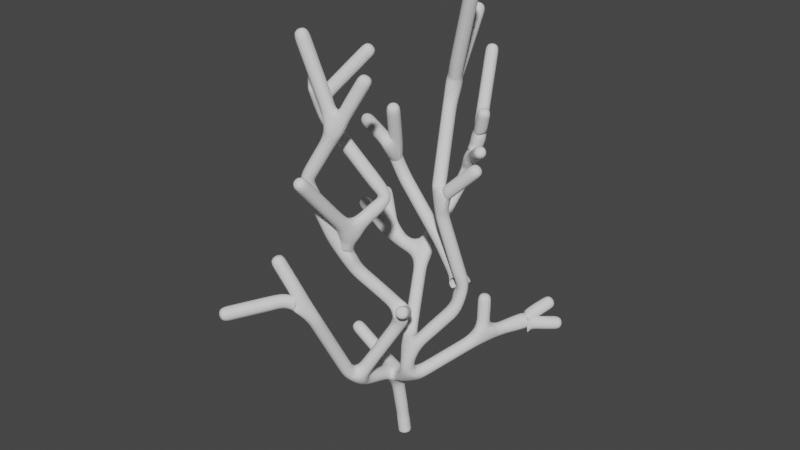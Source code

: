 # Source: Bush.blend  (saved by Blender 3.4.6; exported with 4.5.12 LTS)
import bpy
from mathutils import Matrix  # noqa: F401  (used for matrix-valued properties, if any)

bpy.ops.wm.read_factory_settings(use_empty=True)
scene = bpy.context.scene
scene.name = 'Scene'

# ---- collections
col_collection = bpy.data.collections.new('Collection'); scene.collection.children.link(col_collection)

# ---- world
world_world = bpy.data.worlds.new('World'); scene.world = world_world
world_world.use_nodes = True; world_world.node_tree.nodes.clear()
_N = world_world.node_tree.nodes; _L = world_world.node_tree.links
n0 = _N.new('ShaderNodeOutputWorld'); n0.name = 'World Output'; n0.location = (300, 300)
n1 = _N.new('ShaderNodeBackground'); n1.name = 'Background'; n1.location = (10, 300)
n1.inputs[0].default_value = (0.05088, 0.05088, 0.05088, 1.0)
_L.new(n1.outputs[0], n0.inputs[0])
n0.is_active_output = True
world_world.color = (0.05088, 0.05088, 0.05088)
world_world.use_sun_shadow = False
world_world.sun_shadow_jitter_overblur = 0.0

# ---- meshes
me_plane = bpy.data.meshes.new('Plane')
me_plane.from_pydata([(-0.04688, -0.09774, 0.3177), (0.9918, -1.09, 3.96), (-0.1487, -0.3593, 2.278), (1.283, -1.472, 5.792), (-0.213, -2.523, 2.913), (-1.146, -4.733, 6.871), (-0.14, -2.655, 8.854), (-0.2636, -4.858, 11.43), (-2.183, -1.928, 14.03), (1.573, -0.2983, 9.661), (0.7437, 2.887, 15.41), (-0.2636, 3.792, 8.668), (0.4807, 3.74, 11.35), (0.02797, 4.063, 9.951), (-0.4583, 5.446, 13.15), (-0.1002, 3.811, 9.296), (1.064, 2.811, 10.2), (1.02, 1.1, 13.01), (2.403, 0.3812, 17.35), (3.053, -0.04893, 11.14), (-1.706, -2.441, 12.82), (-0.3042, -1.231, 14.75), (1.643, -2.247, 6.313), (0.8938, -1.041, 2.661), (3.551, 4.173, 4.598), (2.76, 2.922, 3.884), (4.069, 4.038, 3.872), (2.264, 1.588, 3.815), (2.186, 1.746, 5.452), (-2.308, -6.605, 6.701), (-0.6195, -4.273, 6.521), (-1.676, -4.598, 8.27), (2.42, 0.3493, 5.966), (-0.7398, -0.05895, 11.03), (-2.497, 0.764, 11.23), (-0.9156, 0.6809, 9.865), (-0.3693, -0.2313, 12.51), (-0.4242, -2.7, 7.821), (-1.145, -3.569, 10.74), (0.681, -2.61, 14.35), (-0.2318, -3.089, 12.55), (-1.309, -3.424, 15.64), (-0.4671, 1.524, 6.269), (-2.433, 1.751, 8.258), (-1.629, 1.297, 6.54), (-3.637, 1.824, 7.336), (-2.167, -0.3364, 3.523), (0.4996, -1.551, 9.892), (1.141, 0.4973, 7.663), (0.04872, -0.06938, -0.5316), (0.04188, -0.07141, -0.4708)], [(23, 1), (0, 2), (4, 3), (2, 4), (30, 5), (37, 6), (6, 7), (20, 8), (32, 9), (17, 10), (42, 11), (13, 12), (15, 13), (13, 14), (11, 15), (15, 16), (9, 17), (17, 18), (9, 19), (47, 20), (20, 21), (3, 22), (2, 23), (25, 24), (27, 25), (25, 26), (23, 27), (27, 28), (5, 29), (4, 30), (30, 31), (1, 32), (35, 33), (33, 34), (48, 35), (35, 36), (3, 37), (37, 38), (40, 39), (38, 40), (40, 41), (1, 42), (44, 43), (42, 44), (44, 45), (2, 46), (6, 47), (32, 48), (50, 0), (49, 50)], [])
_uv = me_plane.uv_layers.new(name='UVMap')
_uv.uv.foreach_set('vector', [])
me_plane.update()

# ---- objects
ob_plane = bpy.data.objects.new('Plane', me_plane)

# ---- transforms, parenting, visibility, modifiers, constraints
ob_plane.location = (0.0, 0.0, 0.0)
_m = ob_plane.modifiers.new('Skin', 'SKIN')
_m = ob_plane.modifiers.new('Subdivision', 'SUBSURF')

# ---- collection membership
col_collection.objects.link(ob_plane)

# ---- scene / render settings (as saved in the file)
scene.frame_start = 1; scene.frame_end = 250; scene.frame_set(1)
scene.render.engine = 'CYCLES'
scene.cycles.sampling_pattern = 'TABULATED_SOBOL'
scene.cycles.use_light_tree = False
scene.view_settings.view_transform = 'Filmic'
bpy.context.view_layer.update()

# ---- added for rendering (the .blend has no active camera and no usable light): camera, sun
cam_auto = bpy.data.cameras.new('AutoCamera')
cam_auto.lens = 50.0
cam_auto.sensor_width = 36.0
cam_auto.clip_end = 1000.0
ob_auto_camera = bpy.data.objects.new('AutoCamera', cam_auto)
scene.collection.objects.link(ob_auto_camera)
ob_auto_camera.location = (21.5216, -26.1349, 25.4495)
ob_auto_camera.rotation_euler = (1.09748, -7.21219e-08, 0.694738)
scene.camera = ob_auto_camera
light_auto_sun = bpy.data.lights.new('AutoSun', 'SUN')
light_auto_sun.energy = 3.0
light_auto_sun.angle = 0.0523599
ob_auto_sun = bpy.data.objects.new('AutoSun', light_auto_sun)
scene.collection.objects.link(ob_auto_sun)
ob_auto_sun.rotation_euler = (0.872665, 0.174533, 0.523599)
bpy.context.view_layer.update()
